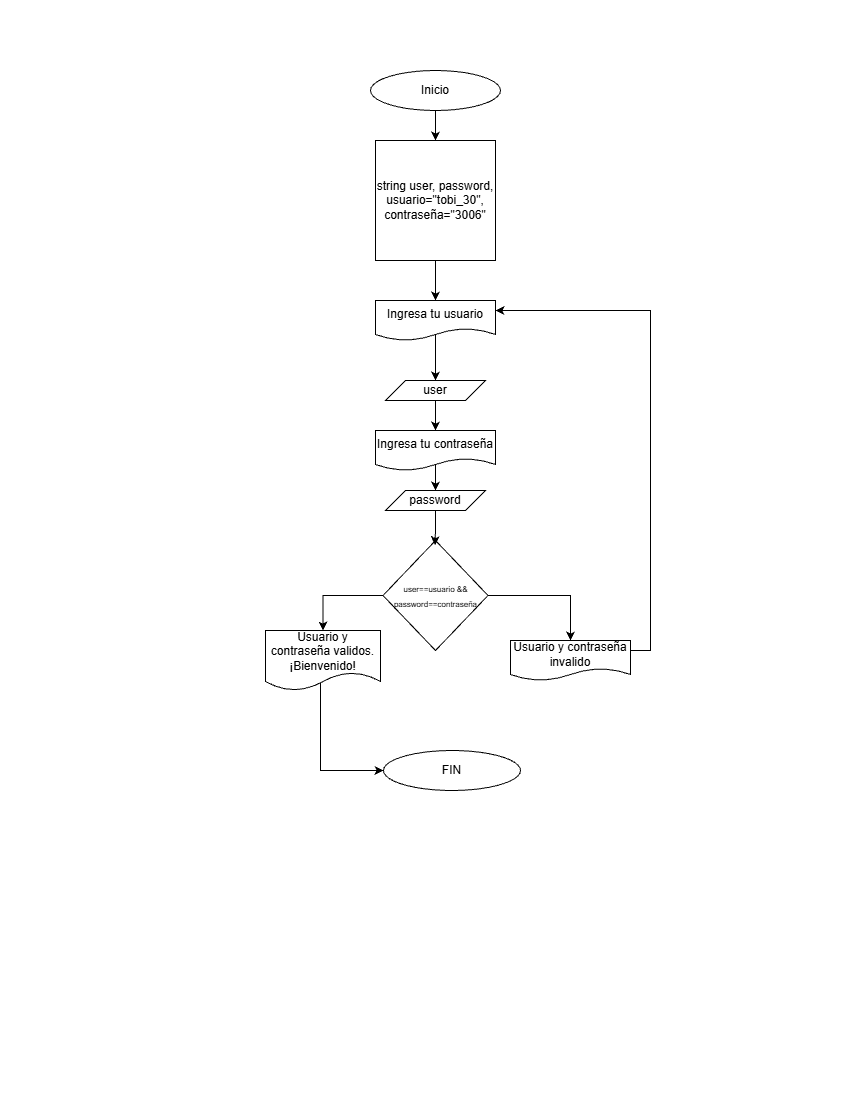

The diagram above was exported from draw.io. Its source (the exported page's mxGraphModel, read from the mxfile embedded in the PNG):
<mxGraphModel dx="1323" dy="768" grid="1" gridSize="10" guides="1" tooltips="1" connect="1" arrows="1" fold="1" page="1" pageScale="1" pageWidth="850" pageHeight="1100" math="0" shadow="0">
  <root>
    <mxCell id="0" />
    <mxCell id="1" parent="0" />
    <mxCell id="rJxT5KL-JAxYiJ5VVfUi-3" edge="1" parent="1" source="rJxT5KL-JAxYiJ5VVfUi-1" style="edgeStyle=orthogonalEdgeStyle;rounded=0;orthogonalLoop=1;jettySize=auto;html=1;entryX=0.5;entryY=0;entryDx=0;entryDy=0;" target="rJxT5KL-JAxYiJ5VVfUi-2">
      <mxGeometry relative="1" as="geometry" />
    </mxCell>
    <mxCell id="rJxT5KL-JAxYiJ5VVfUi-1" parent="1" style="ellipse;whiteSpace=wrap;html=1;" value="Inicio" vertex="1">
      <mxGeometry height="40" width="130" x="370" y="70" as="geometry" />
    </mxCell>
    <mxCell id="rJxT5KL-JAxYiJ5VVfUi-5" edge="1" parent="1" source="rJxT5KL-JAxYiJ5VVfUi-2" style="edgeStyle=orthogonalEdgeStyle;rounded=0;orthogonalLoop=1;jettySize=auto;html=1;entryX=0.5;entryY=0;entryDx=0;entryDy=0;" target="rJxT5KL-JAxYiJ5VVfUi-4">
      <mxGeometry relative="1" as="geometry" />
    </mxCell>
    <mxCell id="rJxT5KL-JAxYiJ5VVfUi-2" parent="1" style="whiteSpace=wrap;html=1;aspect=fixed;" value="string user, password, usuario=&quot;tobi_30&quot;, contraseña=&quot;3006&quot;" vertex="1">
      <mxGeometry height="120" width="120" x="375" y="140" as="geometry" />
    </mxCell>
    <mxCell id="rJxT5KL-JAxYiJ5VVfUi-10" edge="1" parent="1" source="rJxT5KL-JAxYiJ5VVfUi-4" style="edgeStyle=orthogonalEdgeStyle;rounded=0;orthogonalLoop=1;jettySize=auto;html=1;exitX=0.5;exitY=0.793;exitDx=0;exitDy=0;exitPerimeter=0;" target="rJxT5KL-JAxYiJ5VVfUi-6">
      <mxGeometry relative="1" as="geometry" />
    </mxCell>
    <mxCell id="rJxT5KL-JAxYiJ5VVfUi-4" parent="1" style="shape=document;whiteSpace=wrap;html=1;boundedLbl=1;" value="Ingresa tu usuario" vertex="1">
      <mxGeometry height="40" width="120" x="375" y="300" as="geometry" />
    </mxCell>
    <mxCell id="rJxT5KL-JAxYiJ5VVfUi-12" edge="1" parent="1" source="rJxT5KL-JAxYiJ5VVfUi-6" style="edgeStyle=orthogonalEdgeStyle;rounded=0;orthogonalLoop=1;jettySize=auto;html=1;exitX=0.5;exitY=1;exitDx=0;exitDy=0;" target="rJxT5KL-JAxYiJ5VVfUi-11">
      <mxGeometry relative="1" as="geometry" />
    </mxCell>
    <mxCell id="rJxT5KL-JAxYiJ5VVfUi-6" parent="1" style="shape=parallelogram;perimeter=parallelogramPerimeter;whiteSpace=wrap;html=1;fixedSize=1;" value="user" vertex="1">
      <mxGeometry height="20" width="100" x="385" y="380" as="geometry" />
    </mxCell>
    <mxCell id="rJxT5KL-JAxYiJ5VVfUi-14" edge="1" parent="1" source="rJxT5KL-JAxYiJ5VVfUi-11" style="edgeStyle=orthogonalEdgeStyle;rounded=0;orthogonalLoop=1;jettySize=auto;html=1;exitX=0.5;exitY=0.807;exitDx=0;exitDy=0;exitPerimeter=0;" target="rJxT5KL-JAxYiJ5VVfUi-13">
      <mxGeometry relative="1" as="geometry" />
    </mxCell>
    <mxCell id="rJxT5KL-JAxYiJ5VVfUi-11" parent="1" style="shape=document;whiteSpace=wrap;html=1;boundedLbl=1;" value="Ingresa tu contraseña" vertex="1">
      <mxGeometry height="40" width="120" x="375" y="430" as="geometry" />
    </mxCell>
    <mxCell id="rJxT5KL-JAxYiJ5VVfUi-13" parent="1" style="shape=parallelogram;perimeter=parallelogramPerimeter;whiteSpace=wrap;html=1;fixedSize=1;" value="password" vertex="1">
      <mxGeometry height="20" width="100" x="385" y="490" as="geometry" />
    </mxCell>
    <mxCell id="rJxT5KL-JAxYiJ5VVfUi-18" edge="1" parent="1" source="rJxT5KL-JAxYiJ5VVfUi-15" style="edgeStyle=orthogonalEdgeStyle;rounded=0;orthogonalLoop=1;jettySize=auto;html=1;entryX=0.5;entryY=0;entryDx=0;entryDy=0;" target="rJxT5KL-JAxYiJ5VVfUi-17">
      <mxGeometry relative="1" as="geometry" />
    </mxCell>
    <mxCell id="rJxT5KL-JAxYiJ5VVfUi-20" edge="1" parent="1" source="rJxT5KL-JAxYiJ5VVfUi-15" style="edgeStyle=orthogonalEdgeStyle;rounded=0;orthogonalLoop=1;jettySize=auto;html=1;entryX=0.5;entryY=0;entryDx=0;entryDy=0;" target="rJxT5KL-JAxYiJ5VVfUi-19">
      <mxGeometry relative="1" as="geometry" />
    </mxCell>
    <mxCell id="rJxT5KL-JAxYiJ5VVfUi-15" parent="1" style="rhombus;whiteSpace=wrap;html=1;" value="&lt;font style=&quot;font-size: 8px;&quot;&gt;user==usuario &amp;amp;&amp;amp; password==contraseña&lt;/font&gt;" vertex="1">
      <mxGeometry height="110" width="105" x="382.5" y="540" as="geometry" />
    </mxCell>
    <mxCell id="rJxT5KL-JAxYiJ5VVfUi-16" edge="1" parent="1" source="rJxT5KL-JAxYiJ5VVfUi-13" style="edgeStyle=orthogonalEdgeStyle;rounded=0;orthogonalLoop=1;jettySize=auto;html=1;entryX=0.495;entryY=0.042;entryDx=0;entryDy=0;entryPerimeter=0;" target="rJxT5KL-JAxYiJ5VVfUi-15">
      <mxGeometry relative="1" as="geometry" />
    </mxCell>
    <mxCell id="rJxT5KL-JAxYiJ5VVfUi-23" edge="1" parent="1" source="rJxT5KL-JAxYiJ5VVfUi-17" style="edgeStyle=orthogonalEdgeStyle;rounded=0;orthogonalLoop=1;jettySize=auto;html=1;entryX=0;entryY=0.5;entryDx=0;entryDy=0;exitX=0.493;exitY=0.861;exitDx=0;exitDy=0;exitPerimeter=0;" target="rJxT5KL-JAxYiJ5VVfUi-22">
      <mxGeometry relative="1" as="geometry">
        <Array as="points">
          <mxPoint x="320" y="682" />
          <mxPoint x="320" y="770" />
        </Array>
      </mxGeometry>
    </mxCell>
    <mxCell id="rJxT5KL-JAxYiJ5VVfUi-17" parent="1" style="shape=document;whiteSpace=wrap;html=1;boundedLbl=1;" value="Usuario y contraseña validos. ¡Bienvenido!" vertex="1">
      <mxGeometry height="60" width="115" x="265" y="630" as="geometry" />
    </mxCell>
    <mxCell id="rJxT5KL-JAxYiJ5VVfUi-21" edge="1" parent="1" source="rJxT5KL-JAxYiJ5VVfUi-19" style="edgeStyle=orthogonalEdgeStyle;rounded=0;orthogonalLoop=1;jettySize=auto;html=1;exitX=1;exitY=0.25;exitDx=0;exitDy=0;entryX=1;entryY=0.25;entryDx=0;entryDy=0;" target="rJxT5KL-JAxYiJ5VVfUi-4">
      <mxGeometry relative="1" as="geometry" />
    </mxCell>
    <mxCell id="rJxT5KL-JAxYiJ5VVfUi-19" parent="1" style="shape=document;whiteSpace=wrap;html=1;boundedLbl=1;" value="Usuario y contraseña invalido" vertex="1">
      <mxGeometry height="40" width="120" x="510" y="640" as="geometry" />
    </mxCell>
    <mxCell id="rJxT5KL-JAxYiJ5VVfUi-22" parent="1" style="ellipse;whiteSpace=wrap;html=1;" value="FIN" vertex="1">
      <mxGeometry height="40" width="137" x="383" y="750" as="geometry" />
    </mxCell>
  </root>
</mxGraphModel>